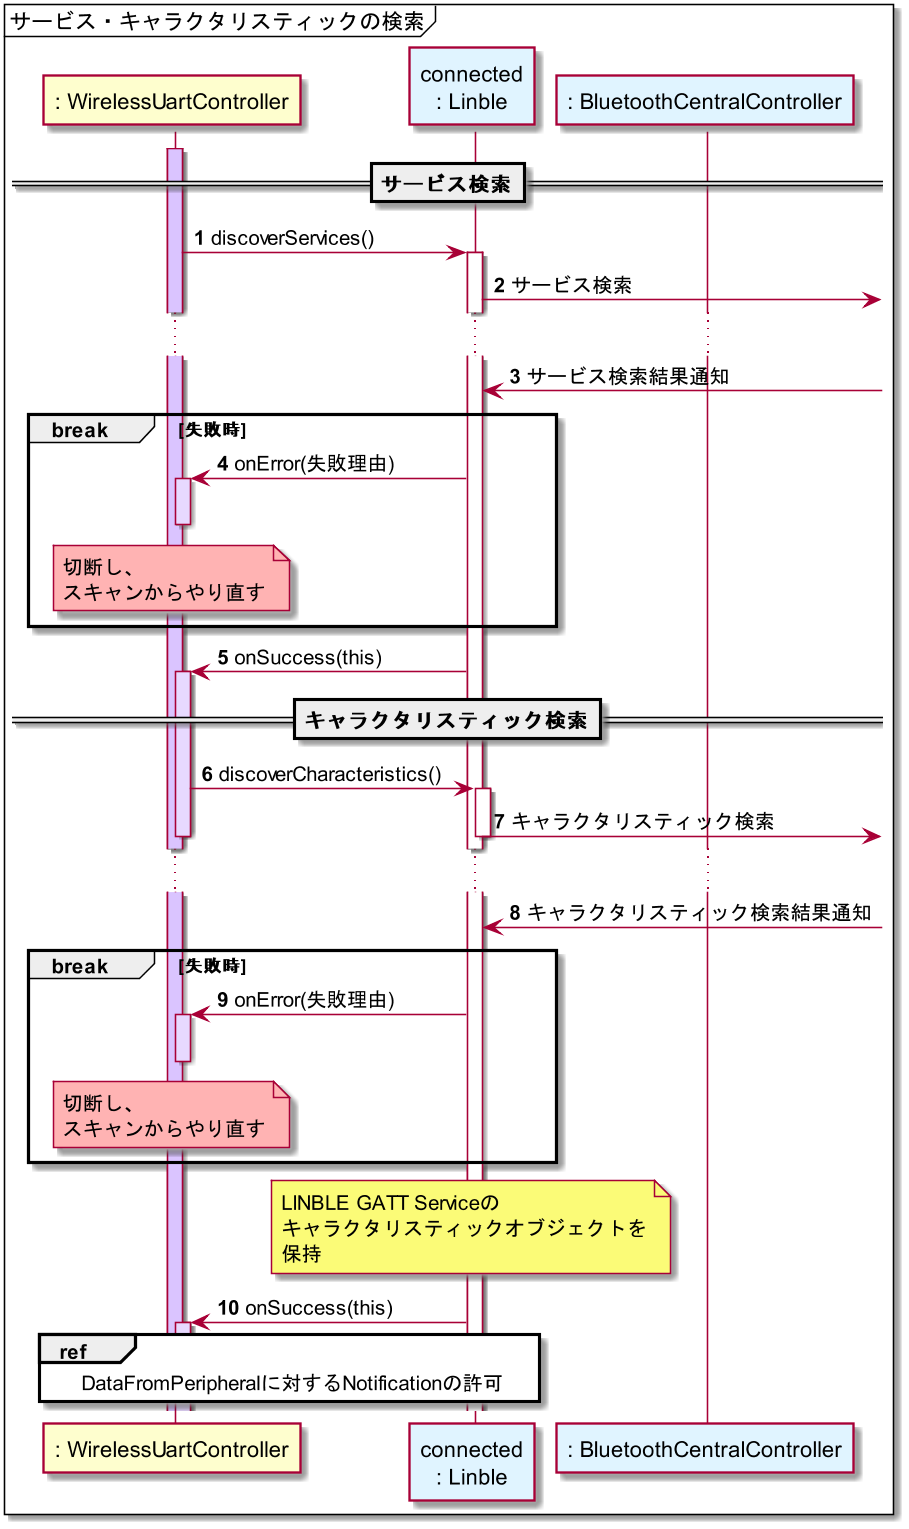

The diagram above was rendered by PlantUML. Its source (embedded in the PNG):
@startuml sequence_discover_services_and_characteristics
skinparamlocked dpi 150

mainframe サービス・キャラクタリスティックの検索

participant ": WirelessUartController" as WirelessUartController
participant "connected\n: Linble" as Linble #e0f4ff
participant ": BluetoothCentralController" as BluetoothCentralController #e0f4ff

autonumber

==サービス検索==

activate WirelessUartController #dac4ff
WirelessUartController -> Linble: discoverServices()
activate Linble
Linble ->]: サービス検索

...

Linble <-]: サービス検索結果通知

break 失敗時

WirelessUartController <- Linble: onError(失敗理由)
activate WirelessUartController #e7d9ff
note over WirelessUartController #ffb3b3: 切断し、\nスキャンからやり直す
deactivate WirelessUartController


end

WirelessUartController <- Linble: onSuccess(this)
activate WirelessUartController #e7d9ff

==キャラクタリスティック検索==

WirelessUartController -> Linble: discoverCharacteristics()
activate Linble
Linble ->]: キャラクタリスティック検索
deactivate WirelessUartController

deactivate Linble

...

Linble <-]: キャラクタリスティック検索結果通知

break 失敗時

WirelessUartController <- Linble: onError(失敗理由)
activate WirelessUartController #e7d9ff
note over WirelessUartController #ffb3b3: 切断し、\nスキャンからやり直す
deactivate WirelessUartController

end

note over Linble: LINBLE GATT Serviceの\nキャラクタリスティックオブジェクトを\n保持

WirelessUartController <- Linble: onSuccess(this)
activate WirelessUartController #e7d9ff

ref over WirelessUartController, Linble: DataFromPeripheralに対するNotificationの許可

@enduml